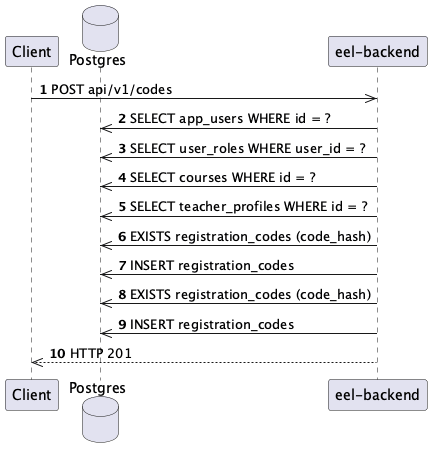

The diagram above was rendered by PlantUML. Its source (embedded in the PNG):
@startuml
autonumber
participant Client
database Postgres
participant "eel-backend"

Client ->> "eel-backend": POST api/v1/codes
"eel-backend" ->> Postgres: SELECT app_users WHERE id = ?
"eel-backend" ->> Postgres: SELECT user_roles WHERE user_id = ?
"eel-backend" ->> Postgres: SELECT courses WHERE id = ?
"eel-backend" ->> Postgres: SELECT teacher_profiles WHERE id = ?
"eel-backend" ->> Postgres: EXISTS registration_codes (code_hash)
"eel-backend" ->> Postgres: INSERT registration_codes
"eel-backend" ->> Postgres: EXISTS registration_codes (code_hash)
"eel-backend" ->> Postgres: INSERT registration_codes
"eel-backend" -->> Client: HTTP 201
@enduml